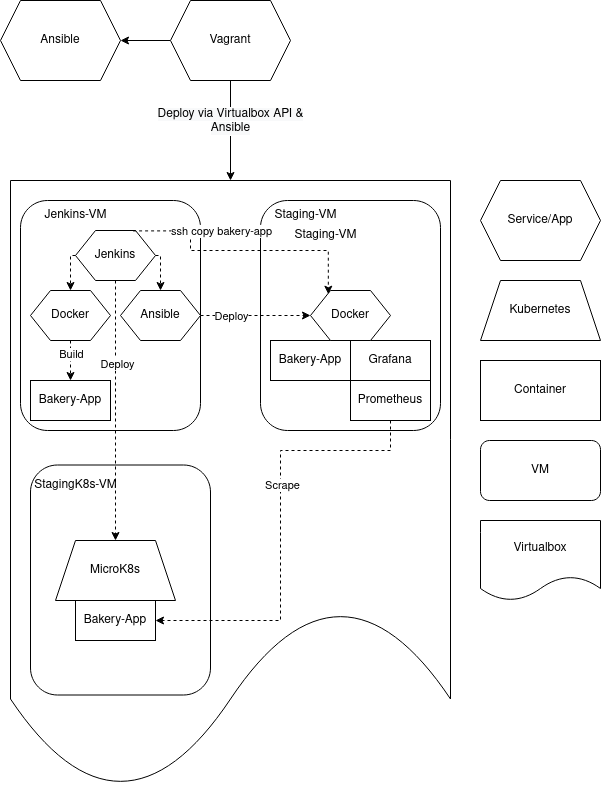

The diagram above was exported from draw.io. Its source (the exported page's mxGraphModel, read from the mxfile embedded in the PNG):
<mxGraphModel dx="1219" dy="1219" grid="1" gridSize="10" guides="1" tooltips="1" connect="1" arrows="1" fold="1" page="1" pageScale="1" pageWidth="827" pageHeight="1169" math="0" shadow="0">
  <root>
    <mxCell id="0" />
    <mxCell id="1" parent="0" />
    <mxCell id="1J9sUMDKdzq1bxQJeopX-1" value="Virtualbox" style="shape=document;whiteSpace=wrap;html=1;boundedLbl=1;" parent="1" vertex="1">
      <mxGeometry x="570" y="640" width="120" height="80" as="geometry" />
    </mxCell>
    <mxCell id="1J9sUMDKdzq1bxQJeopX-4" value="VM" style="rounded=1;whiteSpace=wrap;html=1;" parent="1" vertex="1">
      <mxGeometry x="570" y="560" width="120" height="60" as="geometry" />
    </mxCell>
    <mxCell id="1J9sUMDKdzq1bxQJeopX-5" value="Container" style="rounded=0;whiteSpace=wrap;html=1;" parent="1" vertex="1">
      <mxGeometry x="570" y="480" width="120" height="60" as="geometry" />
    </mxCell>
    <mxCell id="1J9sUMDKdzq1bxQJeopX-6" value="Service/App" style="shape=hexagon;perimeter=hexagonPerimeter2;whiteSpace=wrap;html=1;fixedSize=1;" parent="1" vertex="1">
      <mxGeometry x="570" y="300" width="120" height="80" as="geometry" />
    </mxCell>
    <mxCell id="1J9sUMDKdzq1bxQJeopX-7" value="Ansible" style="shape=hexagon;perimeter=hexagonPerimeter2;whiteSpace=wrap;html=1;fixedSize=1;" parent="1" vertex="1">
      <mxGeometry x="90" y="120" width="120" height="80" as="geometry" />
    </mxCell>
    <mxCell id="1J9sUMDKdzq1bxQJeopX-9" value="" style="edgeStyle=orthogonalEdgeStyle;rounded=0;orthogonalLoop=1;jettySize=auto;html=1;" parent="1" source="1J9sUMDKdzq1bxQJeopX-8" target="1J9sUMDKdzq1bxQJeopX-7" edge="1">
      <mxGeometry relative="1" as="geometry" />
    </mxCell>
    <mxCell id="1J9sUMDKdzq1bxQJeopX-11" value="" style="edgeStyle=orthogonalEdgeStyle;rounded=0;orthogonalLoop=1;jettySize=auto;html=1;" parent="1" source="1J9sUMDKdzq1bxQJeopX-8" target="1J9sUMDKdzq1bxQJeopX-10" edge="1">
      <mxGeometry relative="1" as="geometry" />
    </mxCell>
    <mxCell id="1J9sUMDKdzq1bxQJeopX-24" value="&lt;span style=&quot;font-size: 12px; background-color: rgb(248, 249, 250);&quot;&gt;Deploy via Virtualbox API &amp;amp;&lt;/span&gt;&lt;br style=&quot;font-size: 12px; background-color: rgb(248, 249, 250);&quot;&gt;&lt;span style=&quot;font-size: 12px; background-color: rgb(248, 249, 250);&quot;&gt;Ansible&lt;/span&gt;" style="edgeLabel;html=1;align=center;verticalAlign=middle;resizable=0;points=[];" parent="1J9sUMDKdzq1bxQJeopX-11" vertex="1" connectable="0">
      <mxGeometry x="-0.1952" y="-1" relative="1" as="geometry">
        <mxPoint as="offset" />
      </mxGeometry>
    </mxCell>
    <mxCell id="1J9sUMDKdzq1bxQJeopX-8" value="Vagrant" style="shape=hexagon;perimeter=hexagonPerimeter2;whiteSpace=wrap;html=1;fixedSize=1;" parent="1" vertex="1">
      <mxGeometry x="260" y="120" width="120" height="80" as="geometry" />
    </mxCell>
    <mxCell id="1J9sUMDKdzq1bxQJeopX-10" value="" style="shape=document;whiteSpace=wrap;html=1;boundedLbl=1;" parent="1" vertex="1">
      <mxGeometry x="100" y="300" width="440" height="610" as="geometry" />
    </mxCell>
    <mxCell id="1J9sUMDKdzq1bxQJeopX-12" value="" style="rounded=1;whiteSpace=wrap;html=1;" parent="1" vertex="1">
      <mxGeometry x="350" y="320" width="180" height="230" as="geometry" />
    </mxCell>
    <mxCell id="1J9sUMDKdzq1bxQJeopX-14" style="edgeStyle=orthogonalEdgeStyle;rounded=0;orthogonalLoop=1;jettySize=auto;html=1;exitX=1;exitY=0.5;exitDx=0;exitDy=0;entryX=0;entryY=0.5;entryDx=0;entryDy=0;dashed=1;" parent="1" source="1J9sUMDKdzq1bxQJeopX-19" target="1J9sUMDKdzq1bxQJeopX-21" edge="1">
      <mxGeometry relative="1" as="geometry">
        <Array as="points">
          <mxPoint x="320" y="435" />
          <mxPoint x="320" y="435" />
        </Array>
      </mxGeometry>
    </mxCell>
    <mxCell id="1J9sUMDKdzq1bxQJeopX-23" value="Deploy" style="edgeLabel;html=1;align=center;verticalAlign=middle;resizable=0;points=[];" parent="1J9sUMDKdzq1bxQJeopX-14" vertex="1" connectable="0">
      <mxGeometry x="-0.3044" y="-1" relative="1" as="geometry">
        <mxPoint x="-8" y="-1" as="offset" />
      </mxGeometry>
    </mxCell>
    <mxCell id="1J9sUMDKdzq1bxQJeopX-13" value="" style="rounded=1;whiteSpace=wrap;html=1;" parent="1" vertex="1">
      <mxGeometry x="110" y="320" width="180" height="230" as="geometry" />
    </mxCell>
    <mxCell id="1J9sUMDKdzq1bxQJeopX-16" value="Bakery-App" style="rounded=0;whiteSpace=wrap;html=1;" parent="1" vertex="1">
      <mxGeometry x="360" y="460" width="80" height="40" as="geometry" />
    </mxCell>
    <mxCell id="1J9sUMDKdzq1bxQJeopX-17" value="Prometheus" style="rounded=0;whiteSpace=wrap;html=1;" parent="1" vertex="1">
      <mxGeometry x="440" y="500" width="80" height="40" as="geometry" />
    </mxCell>
    <mxCell id="1J9sUMDKdzq1bxQJeopX-18" value="Grafana" style="rounded=0;whiteSpace=wrap;html=1;" parent="1" vertex="1">
      <mxGeometry x="440" y="460" width="80" height="40" as="geometry" />
    </mxCell>
    <mxCell id="1J9sUMDKdzq1bxQJeopX-19" value="Ansible" style="shape=hexagon;perimeter=hexagonPerimeter2;whiteSpace=wrap;html=1;fixedSize=1;" parent="1" vertex="1">
      <mxGeometry x="210" y="410" width="80" height="50" as="geometry" />
    </mxCell>
    <mxCell id="1J9sUMDKdzq1bxQJeopX-26" value="" style="edgeStyle=orthogonalEdgeStyle;rounded=0;orthogonalLoop=1;jettySize=auto;html=1;dashed=1;" parent="1" source="1J9sUMDKdzq1bxQJeopX-20" target="1J9sUMDKdzq1bxQJeopX-25" edge="1">
      <mxGeometry relative="1" as="geometry" />
    </mxCell>
    <mxCell id="1J9sUMDKdzq1bxQJeopX-28" value="Build" style="edgeLabel;html=1;align=center;verticalAlign=middle;resizable=0;points=[];" parent="1J9sUMDKdzq1bxQJeopX-26" vertex="1" connectable="0">
      <mxGeometry x="-0.3733" relative="1" as="geometry">
        <mxPoint as="offset" />
      </mxGeometry>
    </mxCell>
    <mxCell id="1J9sUMDKdzq1bxQJeopX-20" value="Docker" style="shape=hexagon;perimeter=hexagonPerimeter2;whiteSpace=wrap;html=1;fixedSize=1;" parent="1" vertex="1">
      <mxGeometry x="120" y="410" width="80" height="50" as="geometry" />
    </mxCell>
    <mxCell id="1J9sUMDKdzq1bxQJeopX-21" value="Docker" style="shape=hexagon;perimeter=hexagonPerimeter2;whiteSpace=wrap;html=1;fixedSize=1;" parent="1" vertex="1">
      <mxGeometry x="400" y="410" width="80" height="50" as="geometry" />
    </mxCell>
    <mxCell id="1J9sUMDKdzq1bxQJeopX-25" value="Bakery-App" style="rounded=0;whiteSpace=wrap;html=1;" parent="1" vertex="1">
      <mxGeometry x="120" y="500" width="80" height="40" as="geometry" />
    </mxCell>
    <mxCell id="1J9sUMDKdzq1bxQJeopX-33" style="edgeStyle=orthogonalEdgeStyle;rounded=0;orthogonalLoop=1;jettySize=auto;html=1;exitX=1;exitY=0.5;exitDx=0;exitDy=0;entryX=0.5;entryY=0;entryDx=0;entryDy=0;dashed=1;" parent="1" source="1J9sUMDKdzq1bxQJeopX-29" target="1J9sUMDKdzq1bxQJeopX-19" edge="1">
      <mxGeometry relative="1" as="geometry" />
    </mxCell>
    <mxCell id="1J9sUMDKdzq1bxQJeopX-34" style="edgeStyle=orthogonalEdgeStyle;rounded=0;orthogonalLoop=1;jettySize=auto;html=1;exitX=0;exitY=0.5;exitDx=0;exitDy=0;dashed=1;entryX=0.5;entryY=0;entryDx=0;entryDy=0;" parent="1" source="1J9sUMDKdzq1bxQJeopX-29" target="1J9sUMDKdzq1bxQJeopX-20" edge="1">
      <mxGeometry relative="1" as="geometry" />
    </mxCell>
    <mxCell id="1J9sUMDKdzq1bxQJeopX-29" value="Jenkins" style="shape=hexagon;perimeter=hexagonPerimeter2;whiteSpace=wrap;html=1;fixedSize=1;" parent="1" vertex="1">
      <mxGeometry x="165" y="350" width="80" height="50" as="geometry" />
    </mxCell>
    <mxCell id="1J9sUMDKdzq1bxQJeopX-31" value="Jenkins-VM" style="text;html=1;align=center;verticalAlign=middle;resizable=0;points=[];autosize=1;strokeColor=none;fillColor=none;" parent="1" vertex="1">
      <mxGeometry x="120" y="320" width="90" height="30" as="geometry" />
    </mxCell>
    <mxCell id="1J9sUMDKdzq1bxQJeopX-32" value="Staging-VM" style="text;html=1;align=center;verticalAlign=middle;resizable=0;points=[];autosize=1;strokeColor=none;fillColor=none;" parent="1" vertex="1">
      <mxGeometry x="350" y="320" width="90" height="30" as="geometry" />
    </mxCell>
    <mxCell id="NKgqgZxXfRNnHdEExiuz-1" style="edgeStyle=orthogonalEdgeStyle;rounded=0;orthogonalLoop=1;jettySize=auto;html=1;exitX=0.72;exitY=0.008;exitDx=0;exitDy=0;dashed=1;entryX=0.223;entryY=0.074;entryDx=0;entryDy=0;entryPerimeter=0;exitPerimeter=0;" parent="1" source="1J9sUMDKdzq1bxQJeopX-29" target="1J9sUMDKdzq1bxQJeopX-21" edge="1">
      <mxGeometry relative="1" as="geometry">
        <mxPoint x="280" y="350" as="sourcePoint" />
        <mxPoint x="285" y="385" as="targetPoint" />
        <Array as="points">
          <mxPoint x="280" y="350" />
          <mxPoint x="280" y="370" />
          <mxPoint x="418" y="370" />
        </Array>
      </mxGeometry>
    </mxCell>
    <mxCell id="NKgqgZxXfRNnHdEExiuz-2" value="ssh copy bakery-app" style="edgeLabel;html=1;align=center;verticalAlign=middle;resizable=0;points=[];" parent="NKgqgZxXfRNnHdEExiuz-1" vertex="1" connectable="0">
      <mxGeometry x="-0.267" y="-1" relative="1" as="geometry">
        <mxPoint x="12" y="-21" as="offset" />
      </mxGeometry>
    </mxCell>
    <mxCell id="PNo-K09-jIKog-AbVgHs-1" value="" style="rounded=1;whiteSpace=wrap;html=1;" vertex="1" parent="1">
      <mxGeometry x="120" y="584.5" width="180" height="230" as="geometry" />
    </mxCell>
    <mxCell id="PNo-K09-jIKog-AbVgHs-2" value="StagingK8s-VM" style="text;html=1;align=center;verticalAlign=middle;resizable=0;points=[];autosize=1;strokeColor=none;fillColor=none;" vertex="1" parent="1">
      <mxGeometry x="110" y="590" width="110" height="30" as="geometry" />
    </mxCell>
    <mxCell id="PNo-K09-jIKog-AbVgHs-3" value="MicroK8s" style="shape=trapezoid;perimeter=trapezoidPerimeter;whiteSpace=wrap;html=1;fixedSize=1;" vertex="1" parent="1">
      <mxGeometry x="145" y="660" width="120" height="60" as="geometry" />
    </mxCell>
    <mxCell id="PNo-K09-jIKog-AbVgHs-4" value="Kubernetes" style="shape=trapezoid;perimeter=trapezoidPerimeter;whiteSpace=wrap;html=1;fixedSize=1;" vertex="1" parent="1">
      <mxGeometry x="570" y="400" width="120" height="60" as="geometry" />
    </mxCell>
    <mxCell id="PNo-K09-jIKog-AbVgHs-5" value="" style="edgeStyle=orthogonalEdgeStyle;rounded=0;orthogonalLoop=1;jettySize=auto;html=1;dashed=1;" edge="1" parent="1" source="1J9sUMDKdzq1bxQJeopX-29" target="PNo-K09-jIKog-AbVgHs-3">
      <mxGeometry relative="1" as="geometry" />
    </mxCell>
    <mxCell id="PNo-K09-jIKog-AbVgHs-6" value="Deploy" style="edgeLabel;html=1;align=center;verticalAlign=middle;resizable=0;points=[];" vertex="1" connectable="0" parent="PNo-K09-jIKog-AbVgHs-5">
      <mxGeometry x="-0.3615" y="1" relative="1" as="geometry">
        <mxPoint as="offset" />
      </mxGeometry>
    </mxCell>
    <mxCell id="PNo-K09-jIKog-AbVgHs-7" style="edgeStyle=orthogonalEdgeStyle;rounded=0;orthogonalLoop=1;jettySize=auto;html=1;dashed=1;entryX=1;entryY=0.5;entryDx=0;entryDy=0;" edge="1" parent="1" source="1J9sUMDKdzq1bxQJeopX-17" target="PNo-K09-jIKog-AbVgHs-10">
      <mxGeometry relative="1" as="geometry">
        <Array as="points">
          <mxPoint x="480" y="570" />
          <mxPoint x="370" y="570" />
          <mxPoint x="370" y="740" />
        </Array>
      </mxGeometry>
    </mxCell>
    <mxCell id="PNo-K09-jIKog-AbVgHs-8" value="Scrape" style="edgeLabel;html=1;align=center;verticalAlign=middle;resizable=0;points=[];" vertex="1" connectable="0" parent="PNo-K09-jIKog-AbVgHs-7">
      <mxGeometry x="-0.1999" y="1" relative="1" as="geometry">
        <mxPoint as="offset" />
      </mxGeometry>
    </mxCell>
    <mxCell id="PNo-K09-jIKog-AbVgHs-9" value="Staging-VM" style="text;html=1;align=center;verticalAlign=middle;resizable=0;points=[];autosize=1;strokeColor=none;fillColor=none;" vertex="1" parent="1">
      <mxGeometry x="370" y="340" width="90" height="30" as="geometry" />
    </mxCell>
    <mxCell id="PNo-K09-jIKog-AbVgHs-10" value="Bakery-App" style="rounded=0;whiteSpace=wrap;html=1;" vertex="1" parent="1">
      <mxGeometry x="165" y="720" width="80" height="40" as="geometry" />
    </mxCell>
  </root>
</mxGraphModel>